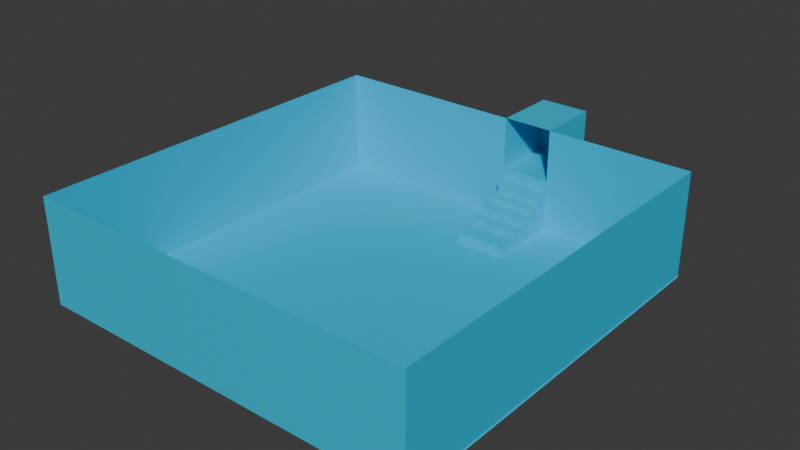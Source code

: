 # Source: level_1.blend  (saved by Blender 5.3.31; exported with 4.5.12 LTS)
import bpy
from mathutils import Matrix  # noqa: F401  (used for matrix-valued properties, if any)

bpy.ops.wm.read_factory_settings(use_empty=True)
scene = bpy.context.scene
scene.name = 'Scene'

# ---- collections
col_collection = bpy.data.collections.new('Collection'); scene.collection.children.link(col_collection)

# ---- materials (node trees are filled in below, after node groups)
mat_material = bpy.data.materials.new('Material')
mat_material.alpha_threshold = 0.0
mat_material.use_backface_culling_lightprobe_volume = False
mat_material.roughness = 0.5
mat_material.line_color = (0.0, 0.0, 0.0, 1.0)

# ---- node groups
ng_smooth_by_angle = bpy.data.node_groups.new('Smooth by Angle', 'GeometryNodeTree')
_s = ng_smooth_by_angle.interface.new_socket(name='Mesh', in_out='OUTPUT', socket_type='NodeSocketGeometry')
_s = ng_smooth_by_angle.interface.new_socket(name='Mesh', in_out='INPUT', socket_type='NodeSocketGeometry')
_s = ng_smooth_by_angle.interface.new_socket(name='Angle', in_out='INPUT', socket_type='NodeSocketFloat')
_s.subtype = 'ANGLE'
_s.default_value = 0.5236
_s.min_value = 0.0
_s.max_value = 3.142
_s.description = 'Maximum face angle for smooth edges'
_s = ng_smooth_by_angle.interface.new_socket(name='Ignore Sharpness', in_out='INPUT', socket_type='NodeSocketBool')
_s.force_non_field = True
ng_smooth_by_angle.is_modifier = True
_N = ng_smooth_by_angle.nodes; _L = ng_smooth_by_angle.links
n0 = _N.new('GeometryNodeSetShadeSmooth'); n0.name = 'Set Shade Smooth'; n0.location = (120, -80)
n0.domain = 'EDGE'
n1 = _N.new('GeometryNodeSetShadeSmooth'); n1.name = 'Set Shade Smooth.001'; n1.location = (300, -80)
n2 = _N.new('NodeGroupOutput'); n2.name = 'Group Output'; n2.location = (480, -80)
n3 = _N.new('GeometryNodeInputMeshEdgeAngle'); n3.name = 'Edge Angle'; n3.location = (-440, -240)
n4 = _N.new('NodeGroupInput'); n4.name = 'Group Input'; n4.location = (-80, -80)
n5 = _N.new('GeometryNodeInputEdgeSmooth'); n5.name = 'Is Edge Smooth'; n5.location = (-260, -120)
n6 = _N.new('GeometryNodeInputShadeSmooth'); n6.name = 'Is Shade Smooth'; n6.location = (-440, -397)
n7 = _N.new('FunctionNodeCompare'); n7.name = 'Compare'; n7.location = (-260, -260)
n7.operation = 'LESS_EQUAL'
n8 = _N.new('FunctionNodeBooleanMath'); n8.name = 'Boolean Math.001'; n8.location = (-80, -260)
n9 = _N.new('NodeGroupInput'); n9.name = 'Group Input.001'; n9.location = (-440, -329)
n10 = _N.new('NodeGroupInput'); n10.name = 'Group Input.002'; n10.location = (-259, -189)
n11 = _N.new('FunctionNodeBooleanMath'); n11.name = 'Boolean Math'; n11.location = (-80, -149)
n11.operation = 'OR'
n12 = _N.new('FunctionNodeBooleanMath'); n12.name = 'Boolean Math.002'; n12.location = (-260, -380)
n12.operation = 'OR'
n13 = _N.new('NodeGroupInput'); n13.name = 'Group Input.003'; n13.location = (-440, -460)
_L.new(n3.outputs[0], n7.inputs[0])
_L.new(n1.outputs[0], n2.inputs[0])
_L.new(n9.outputs[1], n7.inputs[1])
_L.new(n7.outputs[0], n8.inputs[0])
_L.new(n4.outputs[0], n0.inputs[0])
_L.new(n0.outputs[0], n1.inputs[0])
_L.new(n8.outputs[0], n0.inputs[2])
_L.new(n10.outputs[2], n11.inputs[1])
_L.new(n5.outputs[0], n11.inputs[0])
_L.new(n11.outputs[0], n0.inputs[1])
_L.new(n13.outputs[2], n12.inputs[1])
_L.new(n6.outputs[0], n12.inputs[0])
_L.new(n12.outputs[0], n8.inputs[1])
n2.is_active_output = True

# ---- material node trees
mat_material.use_nodes = True; mat_material.node_tree.nodes.clear()
_N = mat_material.node_tree.nodes; _L = mat_material.node_tree.links
n0 = _N.new('ShaderNodeOutputMaterial'); n0.name = 'Material Output'; n0.location = (200, 100)
n1 = _N.new('ShaderNodeBsdfPrincipled'); n1.name = 'Principled BSDF'; n1.location = (-200, 100)
n1.inputs[0].default_value = (0.0, 0.5443, 0.8, 1.0)
n1.inputs[10].default_value = 0.005
_L.new(n1.outputs[0], n0.inputs[0])
n0.is_active_output = True

# ---- world
world_world = bpy.data.worlds.new('World'); scene.world = world_world
world_world.use_nodes = True; world_world.node_tree.nodes.clear()
_N = world_world.node_tree.nodes; _L = world_world.node_tree.links
n0 = _N.new('ShaderNodeOutputWorld'); n0.name = 'World Output'; n0.location = (200, 100)
n1 = _N.new('ShaderNodeBackground'); n1.name = 'Background'; n1.location = (-200, 100)
n1.inputs[0].default_value = (0.05088, 0.05088, 0.05088, 1.0)
_L.new(n1.outputs[0], n0.inputs[0])
n0.is_active_output = True
world_world.color = (0.05088, 0.05088, 0.05088)
world_world.sun_shadow_jitter_overblur = 0.0

# ---- meshes
me_cube = bpy.data.meshes.new('Cube')
me_cube.from_pydata([(-28.92, 16.92, -2.354), (-28.92, 16.92, 11.98), (-28.92, -36.5, -2.354), (-28.92, -36.5, 11.98), (24.5, 16.92, -2.377), (24.5, 16.92, 11.95), (24.5, -36.5, -2.377), (24.5, -36.5, 11.95), (-2.291, 16.92, 11.97), (-2.297, -36.5, -2.366), (-2.291, -36.5, 11.97), (-2.297, 16.92, -2.366), (4.55, 16.92, 11.96), (4.543, -36.5, -2.369), (4.55, -36.5, 11.96), (4.543, 16.92, -2.369), (-28.92, 16.92, 4.73), (24.5, -36.5, 4.707), (-28.92, -36.5, 4.73), (24.5, 16.92, 4.707), (-2.294, 16.92, 4.718), (-2.294, -36.5, 4.718), (4.546, -36.5, 4.715), (4.546, 16.92, 4.715), (-2.291, 25.91, 11.96), (4.55, 25.91, 11.96), (-2.294, 25.91, 4.718), (4.546, 25.91, 4.715), (24.62, 16.92, -2.377), (24.62, -36.5, -2.377), (-2.151, -36.5, -2.366), (-2.151, 16.92, -2.366), (4.57, 16.92, -2.372), (4.57, -36.5, -2.372), (-28.92, 14.02, -2.354), (-28.92, 14.02, 11.98), (-28.92, 14.02, 4.73), (24.62, 14.02, -2.377), (-2.151, 14.02, -2.366), (4.57, 14.02, -2.372), (-2.151, 16.92, 1.781), (4.57, 16.92, 1.776), (-2.151, 14.02, 1.781), (4.57, 14.02, 1.776), (-28.92, 16.92, 11.98), (24.5, 16.92, 11.95), (-2.291, 16.92, 11.97), (4.55, 16.92, 11.96), (-28.92, 9.959, -2.354), (-28.92, 9.959, 4.73), (24.62, 9.959, -2.377), (-2.151, 9.959, -2.366), (4.57, 9.959, -2.372), (-28.92, 9.959, 11.98), (-2.151, 14.02, -0.2311), (4.57, 14.02, -0.2368), (-2.151, 9.959, -0.2311), (4.57, 9.959, -0.2368), (-28.92, 6.86, -2.354), (-28.92, 6.86, 4.73), (24.62, 6.86, -2.377), (-2.151, 6.86, -2.366), (4.57, 6.86, -2.372), (-28.92, 6.86, 11.98), (-2.151, 9.959, -1.081), (4.57, 9.959, -1.086), (-2.151, 6.86, -1.081), (4.57, 6.86, -1.086), (-28.92, 11.99, 11.98), (-28.92, 11.99, -2.354), (-28.92, 11.99, 4.73), (24.62, 11.99, -2.377), (-2.151, 11.99, -2.366), (4.57, 11.99, -2.372), (-2.151, 11.99, -0.2311), (4.57, 11.99, -0.2368), (-2.151, 14.02, 0.7787), (4.57, 14.02, 0.773), (-2.151, 11.99, 0.7787), (4.57, 11.99, 0.773), (-28.92, 15.47, 11.98), (-28.92, 15.47, -2.354), (-28.92, 15.47, 4.73), (24.62, 15.47, -2.377), (-2.151, 15.47, -2.366), (4.57, 15.47, -2.372), (-2.151, 15.47, 1.781), (4.57, 15.47, 1.776), (-2.151, 16.92, 3.204), (4.57, 16.92, 3.198), (-2.151, 15.47, 3.204), (4.57, 15.47, 3.198), (-28.92, -36.5, 4.73), (-28.92, -36.5, 11.98), (-28.92, 6.86, 4.73), (-28.92, 6.86, 11.98)], [], [(23, 15, 11, 20), (22, 13, 6, 17), (17, 6, 4, 19), (59, 58, 2, 18), (20, 11, 0, 16), (18, 2, 9, 21), (21, 9, 13, 22), (19, 4, 15, 23), (5, 19, 23, 12), (10, 21, 22, 14), (3, 18, 21, 10), (8, 20, 16, 1), (63, 95, 93, 3), (7, 17, 19, 5), (14, 22, 17, 7), (8, 12, 25, 24), (23, 20, 26, 27), (20, 8, 24, 26), (12, 23, 27, 25), (27, 26, 24, 25), (85, 32, 28, 83), (81, 0, 31, 84), (85, 39, 43, 87), (73, 52, 57, 75), (69, 34, 38, 72), (73, 39, 37, 71), (80, 82, 36, 35), (82, 81, 34, 36), (40, 41, 89, 88), (31, 32, 41, 40), (39, 38, 42, 43), (84, 31, 40, 86), (12, 8, 46, 47), (8, 1, 44, 46), (5, 12, 47, 45), (62, 52, 50, 60), (58, 48, 51, 61), (61, 51, 64, 66), (68, 70, 49, 53), (70, 69, 48, 49), (75, 74, 78, 79), (38, 39, 55, 54), (72, 38, 54, 74), (52, 51, 56, 57), (30, 61, 62, 33), (2, 58, 61, 30), (33, 62, 60, 29), (53, 49, 59, 63), (49, 48, 58, 59), (66, 64, 65, 67), (62, 61, 66, 67), (52, 62, 67, 65), (51, 52, 65, 64), (51, 72, 74, 56), (56, 74, 75, 57), (36, 34, 69, 70), (35, 36, 70, 68), (52, 73, 71, 50), (48, 69, 72, 51), (39, 73, 75, 55), (78, 76, 77, 79), (55, 75, 79, 77), (54, 55, 77, 76), (74, 54, 76, 78), (38, 84, 86, 42), (42, 86, 87, 43), (16, 0, 81, 82), (1, 16, 82, 80), (32, 85, 87, 41), (34, 81, 84, 38), (39, 85, 83, 37), (90, 88, 89, 91), (86, 40, 88, 90), (87, 86, 90, 91), (41, 87, 91, 89), (95, 94, 92, 93), (3, 93, 92, 18), (18, 92, 94, 59), (59, 94, 95, 63)])
me_cube.polygons.foreach_set('use_smooth', [1, 1, 1, 1, 1, 1, 1, 1, 1, 1, 1, 1, 0, 1, 1, 1, 1, 1, 1, 1, 1, 1, 1, 1, 1, 1, 1, 1, 0, 0, 1, 1, 1, 1, 1, 1, 1, 1, 1, 1, 1, 1, 1, 1, 1, 1, 1, 1, 1, 1, 1, 1, 1, 1, 1, 1, 1, 1, 1, 1, 1, 1, 1, 1, 1, 1, 1, 1, 1, 1, 1, 1, 1, 1, 1, 1, 1, 1, 1])
_uv = me_cube.uv_layers.new(name='UVMap')
_uv.uv.foreach_set('vector', [0.5014, 0.3127, 0.625, 0.3127, 0.625, 0.3754, 0.5014, 0.3754, 0.5014, 0.9373, 0.625, 0.9373, 0.625, 1.0, 0.5014, 1.0, 0.5014, 0.0, 0.625, 0.0, 0.625, 0.25, 0.5014, 0.25, 0.5014, 0.7188, 0.625, 0.7188, 0.625, 0.75, 0.5014, 0.75, 0.5014, 0.3754, 0.625, 0.3754, 0.625, 0.5, 0.5014, 0.5, 0.5014, 0.75, 0.625, 0.75, 0.625, 0.8746, 0.5014, 0.8746, 0.5014, 0.8746, 0.625, 0.8746, 0.625, 0.9373, 0.5014, 0.9373, 0.5014, 0.25, 0.625, 0.25, 0.625, 0.3127, 0.5014, 0.3127, 0.375, 0.25, 0.5014, 0.25, 0.5014, 0.3127, 0.375, 0.3127, 0.375, 0.8746, 0.5014, 0.8746, 0.5014, 0.9373, 0.375, 0.9373, 0.375, 0.75, 0.5014, 0.75, 0.5014, 0.8746, 0.375, 0.8746, 0.375, 0.3754, 0.5014, 0.3754, 0.5014, 0.5, 0.375, 0.5, 0.0, 0.0, 0.0, 0.0, 0.0, 0.0, 0.0, 0.0, 0.375, 0.0, 0.5014, 0.0, 0.5014, 0.25, 0.375, 0.25, 0.375, 0.9373, 0.5014, 0.9373, 0.5014, 1.0, 0.375, 1.0, 0.2504, 0.5, 0.1877, 0.5, 0.1877, 0.5, 0.2504, 0.5, 0.5014, 0.3127, 0.5014, 0.3754, 0.5014, 0.3754, 0.5014, 0.3127, 0.5014, 0.3754, 0.375, 0.3754, 0.375, 0.3754, 0.5014, 0.3754, 0.375, 0.3127, 0.5014, 0.3127, 0.5014, 0.3127, 0.375, 0.3127, 0.5014, 0.3127, 0.5014, 0.3754, 0.5014, 0.3754, 0.5014, 0.3127, 0.625, 0.5625, 0.625, 0.5, 0.625, 0.5, 0.625, 0.5625, 0.625, 0.5625, 0.625, 0.5, 0.625, 0.5, 0.625, 0.5625, 0.625, 0.5625, 0.625, 0.625, 0.625, 0.625, 0.625, 0.5625, 0.625, 0.6562, 0.625, 0.6875, 0.625, 0.6875, 0.625, 0.6562, 0.625, 0.6562, 0.625, 0.625, 0.625, 0.625, 0.625, 0.6562, 0.625, 0.6562, 0.625, 0.625, 0.625, 0.625, 0.625, 0.6562, 0.375, 0.5625, 0.5014, 0.5625, 0.5014, 0.625, 0.375, 0.625, 0.5014, 0.5625, 0.625, 0.5625, 0.625, 0.625, 0.5014, 0.625, 0.0, 0.0, 0.0, 0.0, 0.0, 0.0, 0.0, 0.0, 0.0, 0.0, 0.0, 0.0, 0.0, 0.0, 0.0, 0.0, 0.625, 0.625, 0.625, 0.625, 0.625, 0.625, 0.625, 0.625, 0.625, 0.5625, 0.625, 0.5, 0.625, 0.5, 0.625, 0.5625, 0.1877, 0.5, 0.2504, 0.5, 0.2504, 0.5, 0.1877, 0.5, 0.375, 0.3754, 0.375, 0.5, 0.375, 0.5, 0.375, 0.3754, 0.375, 0.25, 0.375, 0.3127, 0.375, 0.3127, 0.375, 0.25, 0.625, 0.7188, 0.625, 0.6875, 0.625, 0.6875, 0.625, 0.7188, 0.625, 0.7188, 0.625, 0.6875, 0.625, 0.6875, 0.625, 0.7188, 0.625, 0.7188, 0.625, 0.6875, 0.625, 0.6875, 0.625, 0.7188, 0.375, 0.6562, 0.5014, 0.6562, 0.5014, 0.6875, 0.375, 0.6875, 0.5014, 0.6562, 0.625, 0.6562, 0.625, 0.6875, 0.5014, 0.6875, 0.625, 0.6562, 0.625, 0.6562, 0.625, 0.6562, 0.625, 0.6562, 0.625, 0.625, 0.625, 0.625, 0.625, 0.625, 0.625, 0.625, 0.625, 0.6562, 0.625, 0.625, 0.625, 0.625, 0.625, 0.6562, 0.625, 0.6875, 0.625, 0.6875, 0.625, 0.6875, 0.625, 0.6875, 0.625, 0.75, 0.625, 0.7188, 0.625, 0.7188, 0.625, 0.75, 0.625, 0.75, 0.625, 0.7188, 0.625, 0.7188, 0.625, 0.75, 0.625, 0.75, 0.625, 0.7188, 0.625, 0.7188, 0.625, 0.75, 0.375, 0.6875, 0.5014, 0.6875, 0.5014, 0.7188, 0.375, 0.7188, 0.5014, 0.6875, 0.625, 0.6875, 0.625, 0.7188, 0.5014, 0.7188, 0.625, 0.7188, 0.625, 0.6875, 0.625, 0.6875, 0.625, 0.7188, 0.625, 0.7188, 0.625, 0.7188, 0.625, 0.7188, 0.625, 0.7188, 0.625, 0.6875, 0.625, 0.7188, 0.625, 0.7188, 0.625, 0.6875, 0.625, 0.6875, 0.625, 0.6875, 0.625, 0.6875, 0.625, 0.6875, 0.625, 0.6875, 0.625, 0.6562, 0.625, 0.6562, 0.625, 0.6875, 0.625, 0.6875, 0.625, 0.6562, 0.625, 0.6562, 0.625, 0.6875, 0.5014, 0.625, 0.625, 0.625, 0.625, 0.6562, 0.5014, 0.6562, 0.375, 0.625, 0.5014, 0.625, 0.5014, 0.6562, 0.375, 0.6562, 0.625, 0.6875, 0.625, 0.6562, 0.625, 0.6562, 0.625, 0.6875, 0.625, 0.6875, 0.625, 0.6562, 0.625, 0.6562, 0.625, 0.6875, 0.625, 0.625, 0.625, 0.6562, 0.625, 0.6562, 0.625, 0.625, 0.625, 0.6562, 0.625, 0.625, 0.625, 0.625, 0.625, 0.6562, 0.625, 0.625, 0.625, 0.6562, 0.625, 0.6562, 0.625, 0.625, 0.625, 0.625, 0.625, 0.625, 0.625, 0.625, 0.625, 0.625, 0.625, 0.6562, 0.625, 0.625, 0.625, 0.625, 0.625, 0.6562, 0.625, 0.625, 0.625, 0.5625, 0.625, 0.5625, 0.625, 0.625, 0.625, 0.625, 0.625, 0.5625, 0.625, 0.5625, 0.625, 0.625, 0.5014, 0.5, 0.625, 0.5, 0.625, 0.5625, 0.5014, 0.5625, 0.375, 0.5, 0.5014, 0.5, 0.5014, 0.5625, 0.375, 0.5625, 0.625, 0.5, 0.625, 0.5625, 0.625, 0.5625, 0.625, 0.5, 0.625, 0.625, 0.625, 0.5625, 0.625, 0.5625, 0.625, 0.625, 0.625, 0.625, 0.625, 0.5625, 0.625, 0.5625, 0.625, 0.625, 0.625, 0.5625, 0.625, 0.5, 0.625, 0.5, 0.625, 0.5625, 0.625, 0.5625, 0.625, 0.5, 0.625, 0.5, 0.625, 0.5625, 0.625, 0.5625, 0.625, 0.5625, 0.625, 0.5625, 0.625, 0.5625, 0.625, 0.5, 0.625, 0.5625, 0.625, 0.5625, 0.625, 0.5, 0.375, 0.7188, 0.5014, 0.7188, 0.5014, 0.75, 0.375, 0.75, 0.375, 0.75, 0.375, 0.75, 0.5014, 0.75, 0.5014, 0.75, 0.5014, 0.75, 0.5014, 0.75, 0.5014, 0.7188, 0.5014, 0.7188, 0.5014, 0.7188, 0.5014, 0.7188, 0.375, 0.7188, 0.375, 0.7188])
me_cube.materials.append(mat_material)
me_cube.update()

# ---- objects
ob_cube = bpy.data.objects.new('Cube', me_cube)

# ---- transforms, parenting, visibility, modifiers, constraints
ob_cube.location = (0.0, 0.0, 1.269)
ob_cube.scale = (0.3764, 0.3764, 0.3764)
ob_cube.lock_rotations_4d = False
ob_cube.empty_display_type = 'ARROWS'
ob_cube.lineart.crease_threshold = 0.0
_m = ob_cube.modifiers.new('Solidify', 'SOLIDIFY')
_m = ob_cube.modifiers.new('Smooth by Angle', 'NODES')
_m.node_group = ng_smooth_by_angle
_m.use_pin_to_last = True
_m.show_group_selector = False

# ---- collection membership
col_collection.objects.link(ob_cube)

# ---- scene / render settings (as saved in the file)
scene.frame_start = 1; scene.frame_end = 250; scene.frame_set(1)
scene.render.engine = 'BLENDER_EEVEE_NEXT'
scene.render.bake_bias = 0.0
scene.render.bake_samples = 0
scene.render.compositor_device = 'GPU'
scene.eevee.use_volume_custom_range = False
scene.eevee.fast_gi_thickness_near = 0.1
scene.eevee.fast_gi_thickness_far = 0.0
scene.eevee.ray_tracing_options.screen_trace_thickness = 0.1
bpy.context.view_layer.update()

# ---- added for rendering (the .blend has no active camera and no usable light): camera, sun
cam_auto = bpy.data.cameras.new('AutoCamera')
cam_auto.lens = 50.0
cam_auto.sensor_width = 36.0
cam_auto.clip_end = 1000.0
ob_auto_camera = bpy.data.objects.new('AutoCamera', cam_auto)
scene.collection.objects.link(ob_auto_camera)
ob_auto_camera.location = (28.2647, -36.8822, 26.3349)
ob_auto_camera.rotation_euler = (1.09748, -7.21219e-08, 0.694738)
scene.camera = ob_auto_camera
light_auto_sun = bpy.data.lights.new('AutoSun', 'SUN')
light_auto_sun.energy = 3.0
light_auto_sun.angle = 0.0523599
ob_auto_sun = bpy.data.objects.new('AutoSun', light_auto_sun)
scene.collection.objects.link(ob_auto_sun)
ob_auto_sun.rotation_euler = (0.872665, 0.174533, 0.523599)
bpy.context.view_layer.update()
